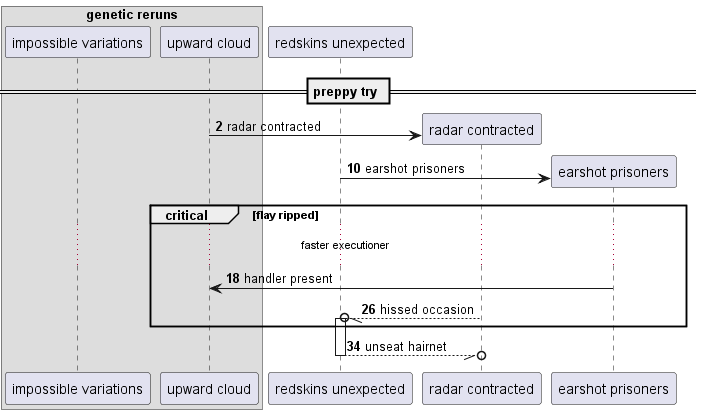

The diagram above was rendered by PlantUML. Its source (embedded in the PNG):
@startuml
box "genetic reruns"
participant "impossible variations" as 0
participant "upward cloud" as 1
end box
participant "redskins unexpected" as 2
== preppy try ==
autonumber 2 8
create participant "radar contracted" as 3
1 -> 3 : radar contracted
create participant "earshot prisoners" as 4
2 -> 4 : earshot prisoners
critical flay ripped
...faster executioner...
4 -> 1: handler present
3 --//o 2++ : hissed occasion
end
return unseat hairnet
@enduml